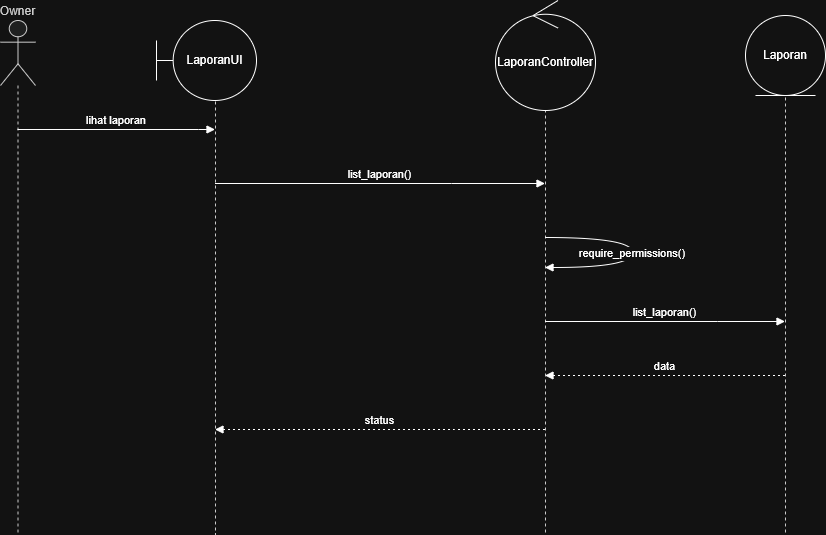

The diagram above was exported from draw.io. Its source (the exported page's mxGraphModel, read from the mxfile embedded in the PNG):
<mxGraphModel dx="1245" dy="656" grid="1" gridSize="10" guides="1" tooltips="1" connect="1" arrows="1" fold="1" page="1" pageScale="1" pageWidth="850" pageHeight="1100" math="0" shadow="0">
  <root>
    <mxCell id="0" />
    <mxCell id="1" parent="0" />
    <mxCell id="sNQ2OULhJkMgaRdvss38-1" parent="1" style="shape=umlLifeline;perimeter=lifelinePerimeter;whiteSpace=wrap;container=1;dropTarget=0;collapsible=0;recursiveResize=0;outlineConnect=0;portConstraint=eastwest;newEdgeStyle={&quot;edgeStyle&quot;:&quot;elbowEdgeStyle&quot;,&quot;elbow&quot;:&quot;vertical&quot;,&quot;curved&quot;:0,&quot;rounded&quot;:0};participant=umlActor;verticalAlign=bottom;labelPosition=center;verticalLabelPosition=top;align=center;size=65;fillColor=light-dark(#eeeeee,#1f2020);strokeColor=light-dark(#999999,#cccccc);fontColor=light-dark(#333333,#cccccc);" value="Owner" vertex="1">
      <mxGeometry height="514" width="35" x="20" y="20" as="geometry" />
    </mxCell>
    <mxCell id="sNQ2OULhJkMgaRdvss38-2" parent="1" style="shape=umlLifeline;perimeter=lifelinePerimeter;whiteSpace=wrap;container=1;dropTarget=0;collapsible=0;recursiveResize=0;outlineConnect=0;portConstraint=eastwest;newEdgeStyle={&quot;edgeStyle&quot;:&quot;elbowEdgeStyle&quot;,&quot;elbow&quot;:&quot;vertical&quot;,&quot;curved&quot;:0,&quot;rounded&quot;:0};size=65;fillColor=light-dark(#eeeeee,#1f2020);strokeColor=light-dark(#999999,#cccccc);fontColor=light-dark(#333333,#cccccc);" value="&lt;&lt;boundary&gt;&gt; LaporanUI" vertex="1">
      <mxGeometry height="504" width="30" x="220" y="30" as="geometry" />
    </mxCell>
    <mxCell id="sNQ2OULhJkMgaRdvss38-3" parent="1" style="shape=umlLifeline;perimeter=lifelinePerimeter;whiteSpace=wrap;container=1;dropTarget=0;collapsible=0;recursiveResize=0;outlineConnect=0;portConstraint=eastwest;newEdgeStyle={&quot;edgeStyle&quot;:&quot;elbowEdgeStyle&quot;,&quot;elbow&quot;:&quot;vertical&quot;,&quot;curved&quot;:0,&quot;rounded&quot;:0};size=65;fillColor=light-dark(#eeeeee,#1f2020);strokeColor=light-dark(#999999,#cccccc);fontColor=light-dark(#333333,#cccccc);" value="&lt;&lt;control&gt;&gt; LaporanController" vertex="1">
      <mxGeometry height="514" width="50" x="540" y="20" as="geometry" />
    </mxCell>
    <mxCell id="sNQ2OULhJkMgaRdvss38-4" parent="1" style="shape=umlLifeline;perimeter=lifelinePerimeter;whiteSpace=wrap;container=1;dropTarget=0;collapsible=0;recursiveResize=0;outlineConnect=0;portConstraint=eastwest;newEdgeStyle={&quot;edgeStyle&quot;:&quot;elbowEdgeStyle&quot;,&quot;elbow&quot;:&quot;vertical&quot;,&quot;curved&quot;:0,&quot;rounded&quot;:0};size=65;fillColor=light-dark(#eeeeee,#1f2020);strokeColor=light-dark(#999999,#cccccc);fontColor=light-dark(#333333,#cccccc);" value="&lt;&lt;entity&gt;&gt; Laporan" vertex="1">
      <mxGeometry height="514" width="30" x="790" y="20" as="geometry" />
    </mxCell>
    <mxCell id="sNQ2OULhJkMgaRdvss38-5" edge="1" parent="1" source="sNQ2OULhJkMgaRdvss38-1" style="verticalAlign=bottom;edgeStyle=elbowEdgeStyle;elbow=vertical;curved=0;rounded=0;endArrow=block;" target="sNQ2OULhJkMgaRdvss38-2" value="lihat laporan">
      <mxGeometry relative="1" as="geometry">
        <Array as="points">
          <mxPoint x="218" y="129" />
        </Array>
      </mxGeometry>
    </mxCell>
    <mxCell id="sNQ2OULhJkMgaRdvss38-6" edge="1" parent="1" source="sNQ2OULhJkMgaRdvss38-2" style="verticalAlign=bottom;edgeStyle=elbowEdgeStyle;elbow=vertical;curved=0;rounded=0;endArrow=block;" target="sNQ2OULhJkMgaRdvss38-3" value="list_laporan()">
      <mxGeometry relative="1" as="geometry">
        <Array as="points">
          <mxPoint x="471" y="183" />
        </Array>
      </mxGeometry>
    </mxCell>
    <mxCell id="sNQ2OULhJkMgaRdvss38-7" edge="1" parent="1" source="sNQ2OULhJkMgaRdvss38-3" style="curved=1;endArrow=block;rounded=0;" target="sNQ2OULhJkMgaRdvss38-3" value="require_permissions()">
      <mxGeometry relative="1" as="geometry">
        <Array as="points">
          <mxPoint x="652" y="237" />
          <mxPoint x="652" y="267" />
        </Array>
      </mxGeometry>
    </mxCell>
    <mxCell id="sNQ2OULhJkMgaRdvss38-8" edge="1" parent="1" source="sNQ2OULhJkMgaRdvss38-3" style="verticalAlign=bottom;edgeStyle=elbowEdgeStyle;elbow=vertical;curved=0;rounded=0;endArrow=block;" target="sNQ2OULhJkMgaRdvss38-4" value="list_laporan()">
      <mxGeometry relative="1" as="geometry">
        <Array as="points">
          <mxPoint x="737" y="321" />
        </Array>
      </mxGeometry>
    </mxCell>
    <mxCell id="sNQ2OULhJkMgaRdvss38-9" edge="1" parent="1" source="sNQ2OULhJkMgaRdvss38-4" style="verticalAlign=bottom;edgeStyle=elbowEdgeStyle;elbow=vertical;curved=0;rounded=0;dashed=1;dashPattern=2 3;endArrow=block;" target="sNQ2OULhJkMgaRdvss38-3" value="data">
      <mxGeometry relative="1" as="geometry">
        <Array as="points">
          <mxPoint x="740" y="375" />
        </Array>
      </mxGeometry>
    </mxCell>
    <mxCell id="sNQ2OULhJkMgaRdvss38-10" edge="1" parent="1" source="sNQ2OULhJkMgaRdvss38-3" style="verticalAlign=bottom;edgeStyle=elbowEdgeStyle;elbow=vertical;curved=0;rounded=0;dashed=1;dashPattern=2 3;endArrow=block;" target="sNQ2OULhJkMgaRdvss38-2" value="status">
      <mxGeometry relative="1" as="geometry">
        <Array as="points">
          <mxPoint x="474" y="429" />
        </Array>
      </mxGeometry>
    </mxCell>
    <mxCell id="sNQ2OULhJkMgaRdvss38-11" parent="1" style="shape=umlBoundary;whiteSpace=wrap;html=1;" value="LaporanUI" vertex="1">
      <mxGeometry height="80" width="100" x="176" y="20" as="geometry" />
    </mxCell>
    <mxCell id="sNQ2OULhJkMgaRdvss38-12" parent="1" style="ellipse;shape=umlControl;whiteSpace=wrap;html=1;" value="LaporanController" vertex="1">
      <mxGeometry height="110" width="100" x="515" as="geometry" />
    </mxCell>
    <mxCell id="sNQ2OULhJkMgaRdvss38-13" parent="1" style="ellipse;shape=umlEntity;whiteSpace=wrap;html=1;" value="Laporan" vertex="1">
      <mxGeometry height="80" width="80" x="765" y="15" as="geometry" />
    </mxCell>
  </root>
</mxGraphModel>